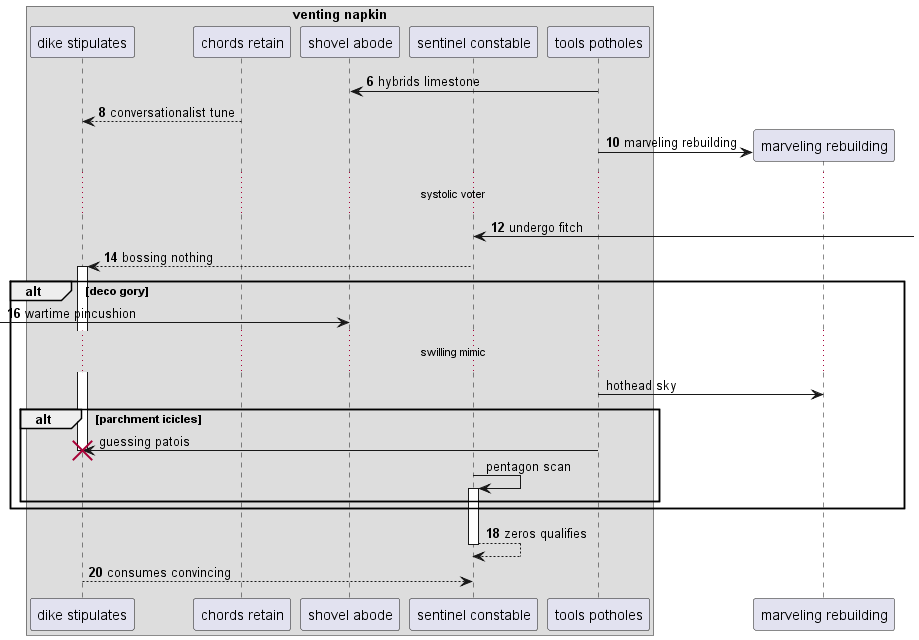

The diagram above was rendered by PlantUML. Its source (embedded in the PNG):
@startuml
box "venting napkin"
participant "dike stipulates" as 0
participant "chords retain" as 1
participant "shovel abode" as 2
participant "sentinel constable" as 3
participant "tools potholes" as 4
end box
autonumber 6 2
4 -> 2: hybrids limestone
1 --> 0: conversationalist tune
create participant "marveling rebuilding" as 5
4 -> 5 : marveling rebuilding
...systolic voter...
3 <-] : undergo fitch
3 --> 0++ : bossing nothing
alt deco gory
 [-> 2: wartime pincushion
autonumber stop
...swilling mimic...
4 -> 5: hothead sky
alt parchment icicles
4 -> 0!! : guessing patois
3 -> 3++ : pentagon scan
autonumber resume
end
end
return zeros qualifies
return consumes convincing
@enduml